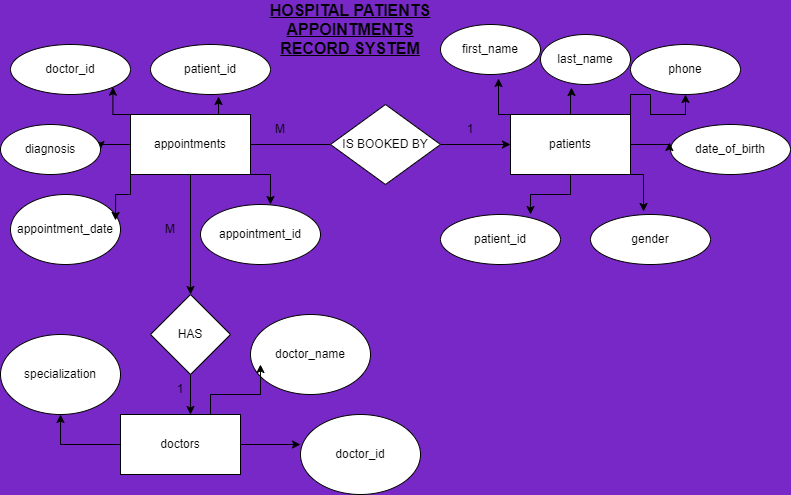

The diagram above was exported from draw.io. Its source (the exported page's mxGraphModel, read from the mxfile embedded in the PNG):
<mxGraphModel dx="1075" dy="1773" grid="1" gridSize="10" guides="1" tooltips="1" connect="1" arrows="1" fold="1" page="1" pageScale="1" pageWidth="827" pageHeight="1169" background="light-dark(#7728C6,#121212)" math="0" shadow="0">
  <root>
    <mxCell id="0" />
    <mxCell id="1" parent="0" />
    <mxCell id="llrSuXU_4bZimqfeLypy-7" edge="1" parent="1" source="llrSuXU_4bZimqfeLypy-1" style="edgeStyle=orthogonalEdgeStyle;rounded=0;orthogonalLoop=1;jettySize=auto;html=1;">
      <mxGeometry relative="1" as="geometry">
        <mxPoint x="200" y="290" as="targetPoint" />
      </mxGeometry>
    </mxCell>
    <mxCell id="llrSuXU_4bZimqfeLypy-14" edge="1" parent="1" source="llrSuXU_4bZimqfeLypy-1" style="edgeStyle=orthogonalEdgeStyle;rounded=0;orthogonalLoop=1;jettySize=auto;html=1;">
      <mxGeometry relative="1" as="geometry">
        <mxPoint x="360" y="140" as="targetPoint" />
      </mxGeometry>
    </mxCell>
    <mxCell id="llrSuXU_4bZimqfeLypy-39" edge="1" parent="1" source="llrSuXU_4bZimqfeLypy-1" style="edgeStyle=orthogonalEdgeStyle;rounded=0;orthogonalLoop=1;jettySize=auto;html=1;exitX=0;exitY=0;exitDx=0;exitDy=0;entryX=1;entryY=1;entryDx=0;entryDy=0;" target="llrSuXU_4bZimqfeLypy-4">
      <mxGeometry relative="1" as="geometry" />
    </mxCell>
    <mxCell id="llrSuXU_4bZimqfeLypy-42" edge="1" parent="1" source="llrSuXU_4bZimqfeLypy-1" style="edgeStyle=orthogonalEdgeStyle;rounded=0;orthogonalLoop=1;jettySize=auto;html=1;exitX=0;exitY=0.5;exitDx=0;exitDy=0;entryX=1;entryY=0.5;entryDx=0;entryDy=0;" target="llrSuXU_4bZimqfeLypy-6">
      <mxGeometry relative="1" as="geometry" />
    </mxCell>
    <mxCell id="llrSuXU_4bZimqfeLypy-1" parent="1" style="rounded=0;whiteSpace=wrap;html=1;" value="appointments" vertex="1">
      <mxGeometry height="60" width="120" x="140" y="110" as="geometry" />
    </mxCell>
    <mxCell id="llrSuXU_4bZimqfeLypy-2" parent="1" style="ellipse;whiteSpace=wrap;html=1;" value="appointment_date" vertex="1">
      <mxGeometry height="70" width="110" x="20" y="190" as="geometry" />
    </mxCell>
    <mxCell id="llrSuXU_4bZimqfeLypy-3" parent="1" style="ellipse;whiteSpace=wrap;html=1;" value="appointment_id" vertex="1">
      <mxGeometry height="60" width="120" x="210" y="200" as="geometry" />
    </mxCell>
    <mxCell id="llrSuXU_4bZimqfeLypy-4" parent="1" style="ellipse;whiteSpace=wrap;html=1;" value="doctor_id" vertex="1">
      <mxGeometry height="50" width="120" x="20" y="40" as="geometry" />
    </mxCell>
    <mxCell id="llrSuXU_4bZimqfeLypy-5" parent="1" style="ellipse;whiteSpace=wrap;html=1;" value="patient_id" vertex="1">
      <mxGeometry height="50" width="120" x="160" y="40" as="geometry" />
    </mxCell>
    <mxCell id="llrSuXU_4bZimqfeLypy-6" parent="1" style="ellipse;whiteSpace=wrap;html=1;" value="diagnosis" vertex="1">
      <mxGeometry height="50" width="100" x="10" y="120" as="geometry" />
    </mxCell>
    <mxCell id="llrSuXU_4bZimqfeLypy-9" edge="1" parent="1" source="llrSuXU_4bZimqfeLypy-8" style="edgeStyle=orthogonalEdgeStyle;rounded=0;orthogonalLoop=1;jettySize=auto;html=1;">
      <mxGeometry relative="1" as="geometry">
        <mxPoint x="200" y="410" as="targetPoint" />
      </mxGeometry>
    </mxCell>
    <mxCell id="llrSuXU_4bZimqfeLypy-8" parent="1" style="rhombus;whiteSpace=wrap;html=1;" value="HAS" vertex="1">
      <mxGeometry height="80" width="80" x="160" y="290" as="geometry" />
    </mxCell>
    <mxCell id="llrSuXU_4bZimqfeLypy-45" edge="1" parent="1" source="llrSuXU_4bZimqfeLypy-10" style="edgeStyle=orthogonalEdgeStyle;rounded=0;orthogonalLoop=1;jettySize=auto;html=1;exitX=0;exitY=0.5;exitDx=0;exitDy=0;" target="llrSuXU_4bZimqfeLypy-11">
      <mxGeometry relative="1" as="geometry" />
    </mxCell>
    <mxCell id="llrSuXU_4bZimqfeLypy-10" parent="1" style="rounded=0;whiteSpace=wrap;html=1;" value="doctors" vertex="1">
      <mxGeometry height="60" width="120" x="130" y="410" as="geometry" />
    </mxCell>
    <mxCell id="llrSuXU_4bZimqfeLypy-11" parent="1" style="ellipse;whiteSpace=wrap;html=1;" value="specialization" vertex="1">
      <mxGeometry height="80" width="120" x="10" y="330" as="geometry" />
    </mxCell>
    <mxCell id="llrSuXU_4bZimqfeLypy-12" parent="1" style="ellipse;whiteSpace=wrap;html=1;" value="doctor_id" vertex="1">
      <mxGeometry height="80" width="120" x="310" y="410" as="geometry" />
    </mxCell>
    <mxCell id="llrSuXU_4bZimqfeLypy-13" parent="1" style="ellipse;whiteSpace=wrap;html=1;" value="doctor_name" vertex="1">
      <mxGeometry height="80" width="120" x="260" y="310" as="geometry" />
    </mxCell>
    <mxCell id="llrSuXU_4bZimqfeLypy-16" edge="1" parent="1" source="llrSuXU_4bZimqfeLypy-15" style="edgeStyle=orthogonalEdgeStyle;rounded=0;orthogonalLoop=1;jettySize=auto;html=1;">
      <mxGeometry relative="1" as="geometry">
        <mxPoint x="520" y="140" as="targetPoint" />
      </mxGeometry>
    </mxCell>
    <mxCell id="llrSuXU_4bZimqfeLypy-15" parent="1" style="rhombus;whiteSpace=wrap;html=1;" value="IS BOOKED BY" vertex="1">
      <mxGeometry height="80" width="110" x="340" y="100" as="geometry" />
    </mxCell>
    <mxCell id="llrSuXU_4bZimqfeLypy-48" edge="1" parent="1" source="llrSuXU_4bZimqfeLypy-17" style="edgeStyle=orthogonalEdgeStyle;rounded=0;orthogonalLoop=1;jettySize=auto;html=1;exitX=1;exitY=0;exitDx=0;exitDy=0;" target="llrSuXU_4bZimqfeLypy-23">
      <mxGeometry relative="1" as="geometry" />
    </mxCell>
    <mxCell id="llrSuXU_4bZimqfeLypy-17" parent="1" style="rounded=0;whiteSpace=wrap;html=1;" value="patients" vertex="1">
      <mxGeometry height="60" width="120" x="520" y="110" as="geometry" />
    </mxCell>
    <mxCell id="llrSuXU_4bZimqfeLypy-18" parent="1" style="ellipse;whiteSpace=wrap;html=1;" value="patient_id" vertex="1">
      <mxGeometry height="50" width="120" x="450" y="210" as="geometry" />
    </mxCell>
    <mxCell id="llrSuXU_4bZimqfeLypy-19" parent="1" style="ellipse;whiteSpace=wrap;html=1;" value="gender" vertex="1">
      <mxGeometry height="50" width="120" x="600" y="210" as="geometry" />
    </mxCell>
    <mxCell id="llrSuXU_4bZimqfeLypy-20" parent="1" style="ellipse;whiteSpace=wrap;html=1;" value="first_name" vertex="1">
      <mxGeometry height="50" width="100" x="450" y="20" as="geometry" />
    </mxCell>
    <mxCell id="llrSuXU_4bZimqfeLypy-21" parent="1" style="ellipse;whiteSpace=wrap;html=1;" value="last_name" vertex="1">
      <mxGeometry height="50" width="90" x="550" y="30" as="geometry" />
    </mxCell>
    <mxCell id="llrSuXU_4bZimqfeLypy-22" parent="1" style="ellipse;whiteSpace=wrap;html=1;" value="date_of_birth" vertex="1">
      <mxGeometry height="50" width="120" x="680" y="120" as="geometry" />
    </mxCell>
    <mxCell id="llrSuXU_4bZimqfeLypy-23" parent="1" style="ellipse;whiteSpace=wrap;html=1;" value="phone" vertex="1">
      <mxGeometry height="50" width="110" x="640" y="40" as="geometry" />
    </mxCell>
    <mxCell id="llrSuXU_4bZimqfeLypy-27" edge="1" parent="1" source="llrSuXU_4bZimqfeLypy-17" style="edgeStyle=orthogonalEdgeStyle;rounded=0;orthogonalLoop=1;jettySize=auto;html=1;exitX=0;exitY=0;exitDx=0;exitDy=0;entryX=0.58;entryY=1.08;entryDx=0;entryDy=0;entryPerimeter=0;" target="llrSuXU_4bZimqfeLypy-20">
      <mxGeometry relative="1" as="geometry" />
    </mxCell>
    <mxCell id="llrSuXU_4bZimqfeLypy-28" edge="1" parent="1" source="llrSuXU_4bZimqfeLypy-17" style="edgeStyle=orthogonalEdgeStyle;rounded=0;orthogonalLoop=1;jettySize=auto;html=1;entryX=0.344;entryY=1.06;entryDx=0;entryDy=0;entryPerimeter=0;" target="llrSuXU_4bZimqfeLypy-21">
      <mxGeometry relative="1" as="geometry" />
    </mxCell>
    <mxCell id="llrSuXU_4bZimqfeLypy-32" edge="1" parent="1" source="llrSuXU_4bZimqfeLypy-17" style="edgeStyle=orthogonalEdgeStyle;rounded=0;orthogonalLoop=1;jettySize=auto;html=1;exitX=1;exitY=0.5;exitDx=0;exitDy=0;entryX=-0.008;entryY=0.36;entryDx=0;entryDy=0;entryPerimeter=0;" target="llrSuXU_4bZimqfeLypy-22">
      <mxGeometry relative="1" as="geometry" />
    </mxCell>
    <mxCell id="llrSuXU_4bZimqfeLypy-33" edge="1" parent="1" source="llrSuXU_4bZimqfeLypy-17" style="edgeStyle=orthogonalEdgeStyle;rounded=0;orthogonalLoop=1;jettySize=auto;html=1;exitX=1;exitY=1;exitDx=0;exitDy=0;entryX=0.442;entryY=-0.06;entryDx=0;entryDy=0;entryPerimeter=0;" target="llrSuXU_4bZimqfeLypy-19">
      <mxGeometry relative="1" as="geometry" />
    </mxCell>
    <mxCell id="llrSuXU_4bZimqfeLypy-34" edge="1" parent="1" source="llrSuXU_4bZimqfeLypy-17" style="edgeStyle=orthogonalEdgeStyle;rounded=0;orthogonalLoop=1;jettySize=auto;html=1;exitX=0.5;exitY=1;exitDx=0;exitDy=0;entryX=0.75;entryY=0;entryDx=0;entryDy=0;entryPerimeter=0;" target="llrSuXU_4bZimqfeLypy-18">
      <mxGeometry relative="1" as="geometry" />
    </mxCell>
    <mxCell id="llrSuXU_4bZimqfeLypy-35" edge="1" parent="1" source="llrSuXU_4bZimqfeLypy-1" style="edgeStyle=orthogonalEdgeStyle;rounded=0;orthogonalLoop=1;jettySize=auto;html=1;exitX=1;exitY=1;exitDx=0;exitDy=0;entryX=0.583;entryY=0;entryDx=0;entryDy=0;entryPerimeter=0;" target="llrSuXU_4bZimqfeLypy-3">
      <mxGeometry relative="1" as="geometry" />
    </mxCell>
    <mxCell id="llrSuXU_4bZimqfeLypy-36" edge="1" parent="1" source="llrSuXU_4bZimqfeLypy-1" style="edgeStyle=orthogonalEdgeStyle;rounded=0;orthogonalLoop=1;jettySize=auto;html=1;exitX=0.75;exitY=0;exitDx=0;exitDy=0;entryX=0.567;entryY=1.04;entryDx=0;entryDy=0;entryPerimeter=0;" target="llrSuXU_4bZimqfeLypy-5">
      <mxGeometry relative="1" as="geometry" />
    </mxCell>
    <mxCell id="llrSuXU_4bZimqfeLypy-41" edge="1" parent="1" source="llrSuXU_4bZimqfeLypy-1" style="edgeStyle=orthogonalEdgeStyle;rounded=0;orthogonalLoop=1;jettySize=auto;html=1;exitX=0;exitY=1;exitDx=0;exitDy=0;entryX=0.955;entryY=0.371;entryDx=0;entryDy=0;entryPerimeter=0;" target="llrSuXU_4bZimqfeLypy-2">
      <mxGeometry relative="1" as="geometry" />
    </mxCell>
    <mxCell id="llrSuXU_4bZimqfeLypy-44" edge="1" parent="1" source="llrSuXU_4bZimqfeLypy-10" style="edgeStyle=orthogonalEdgeStyle;rounded=0;orthogonalLoop=1;jettySize=auto;html=1;exitX=1;exitY=0.5;exitDx=0;exitDy=0;entryX=0;entryY=0.375;entryDx=0;entryDy=0;entryPerimeter=0;" target="llrSuXU_4bZimqfeLypy-12">
      <mxGeometry relative="1" as="geometry" />
    </mxCell>
    <mxCell id="llrSuXU_4bZimqfeLypy-47" edge="1" parent="1" source="llrSuXU_4bZimqfeLypy-10" style="edgeStyle=orthogonalEdgeStyle;rounded=0;orthogonalLoop=1;jettySize=auto;html=1;exitX=0.75;exitY=0;exitDx=0;exitDy=0;entryX=0.083;entryY=0.625;entryDx=0;entryDy=0;entryPerimeter=0;" target="llrSuXU_4bZimqfeLypy-13">
      <mxGeometry relative="1" as="geometry" />
    </mxCell>
    <mxCell id="llrSuXU_4bZimqfeLypy-49" parent="1" style="text;html=1;whiteSpace=wrap;strokeColor=none;fillColor=none;align=center;verticalAlign=middle;rounded=0;" value="M" vertex="1">
      <mxGeometry height="30" width="60" x="150" y="210" as="geometry" />
    </mxCell>
    <mxCell id="llrSuXU_4bZimqfeLypy-50" parent="1" style="text;html=1;whiteSpace=wrap;strokeColor=none;fillColor=none;align=center;verticalAlign=middle;rounded=0;" value="1" vertex="1">
      <mxGeometry height="30" width="60" x="160" y="370" as="geometry" />
    </mxCell>
    <mxCell id="llrSuXU_4bZimqfeLypy-51" parent="1" style="text;html=1;whiteSpace=wrap;strokeColor=none;fillColor=none;align=center;verticalAlign=middle;rounded=0;" value="M" vertex="1">
      <mxGeometry height="30" width="60" x="260" y="110" as="geometry" />
    </mxCell>
    <mxCell id="llrSuXU_4bZimqfeLypy-52" parent="1" style="text;html=1;whiteSpace=wrap;strokeColor=none;fillColor=none;align=center;verticalAlign=middle;rounded=0;" value="1" vertex="1">
      <mxGeometry height="30" width="60" x="450" y="110" as="geometry" />
    </mxCell>
    <mxCell id="jDUyCTytNmAPsSY2fK8K-1" parent="1" style="text;html=1;whiteSpace=wrap;strokeColor=none;fillColor=none;align=center;verticalAlign=middle;rounded=0;fontSize=16;" value="&lt;u&gt;&lt;b&gt;HOSPITAL PATIENTS APPOINTMENTS RECORD SYSTEM&lt;/b&gt;&lt;/u&gt;" vertex="1">
      <mxGeometry height="30" width="200" x="260" y="10" as="geometry" />
    </mxCell>
  </root>
</mxGraphModel>